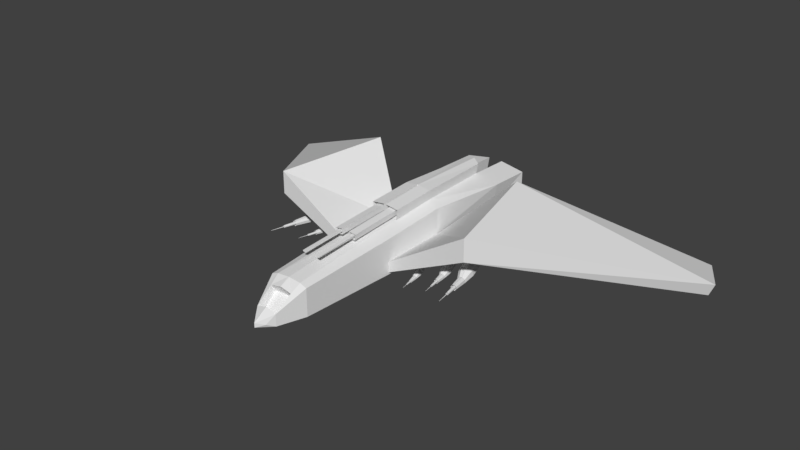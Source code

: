 # Source: EnemySpaceship.blend  (saved by Blender 2.78.0; exported with 4.5.12 LTS)
import bpy
from mathutils import Matrix  # noqa: F401  (used for matrix-valued properties, if any)

bpy.ops.wm.read_factory_settings(use_empty=True)
scene = bpy.context.scene
scene.name = 'Scene'

# ---- collections
col_collection_1 = bpy.data.collections.new('Collection 1'); scene.collection.children.link(col_collection_1)
col_collection_2 = bpy.data.collections.new('Collection 2'); scene.collection.children.link(col_collection_2)
col_collection_2.hide_render = True
col_collection_2.hide_viewport = True

# ---- materials (node trees are filled in below, after node groups)
mat_material = bpy.data.materials.new('Material')
mat_material.alpha_threshold = 0.0
mat_material.use_transparent_shadow = False
mat_material.roughness = 0.5
mat_material.line_color = (0.0, 0.0, 0.0, 1.0)

# ---- material node trees

# ---- world
world_world = bpy.data.worlds.new('World'); scene.world = world_world
world_world.color = (0.05088, 0.05088, 0.05088)
world_world.use_sun_shadow = False
world_world.sun_shadow_jitter_overblur = 0.0
world_world.cycles.sampling_method = 'MANUAL'

# ---- meshes
me_cube = bpy.data.meshes.new('Cube')
me_cube.from_pydata([(0.0, -7.739, 0.3014), (-1.0, -3.227, -0.517), (-1.403, 3.227, -0.75), (-0.4718, -7.739, 0.2637), (0.0, -8.48, -0.1797), (-1.0, -3.227, 1.0), (-1.403, 3.227, 1.075), (-0.3692, -8.48, -0.2001), (0.0, 2.7, -0.7784), (-0.3193, 3.227, -0.9203), (0.0, -8.683, -0.5015), (0.0, -3.227, -0.7906), (-0.5, -3.227, -0.7092), (-0.4539, -8.683, -0.2886), (0.0, 3.491, 1.349), (-0.3193, 3.227, 1.267), (0.0, -8.683, 0.2068), (-5.364e-07, -3.227, 1.274), (-0.5, -3.227, 1.192), (-0.2734, -9.006, -0.2845), (-0.4539, -8.683, -0.4329), (-0.4539, -8.683, 0.06809), (-0.8445, -7.515, 0.1715), (-0.8445, -7.515, -0.09796), (-0.5519, -7.515, 0.8478), (0.0, -7.515, 0.8954), (-0.5519, -7.515, -0.5476), (-1.0, -0.276, -0.517), (0.0, -7.942, -0.5609), (-1.021, -0.2689, 1.176), (-0.4926, -7.942, -0.5232), (0.0, -0.2689, 1.45), (-0.5205, -0.2689, 1.368), (-0.7015, -7.942, -0.1677), (0.0, -0.276, -0.2954), (-0.5, -0.276, -0.6874), (-0.7015, -7.942, 0.04534), (-0.7015, -7.942, 0.4911), (-1.0, -3.227, -0.4239), (-1.223, 3.227, -0.4239), (-0.4926, -7.942, 0.58), (0.0, 2.151, -0.5399), (-0.5, 3.227, -0.5054), (-0.7015, -7.942, -0.4343), (0.0, -7.515, -0.5952), (-1.0, -0.4963, -0.4239), (0.0, -7.942, 0.6879), (-1.0, -3.227, 0.03659), (-1.223, 3.227, 0.03659), (0.0, -9.291, -0.3718), (0.0, 2.942, 0.0466), (-0.5, 3.227, 0.04362), (-0.8445, -7.515, 0.7353), (0.0, -9.291, -0.1767), (-0.8445, -7.515, -0.4351), (-1.0, -0.276, 0.03659), (-3.473, 1.525, 2.437), (-3.473, 1.746, 1.245), (-4.503, -3.227, 1.245), (-4.503, -3.227, 2.217), (-0.5265, 4.387, -1.047), (-1.228, 4.387, -0.9225), (-1.228, 4.387, -0.5498), (-0.6435, 4.387, -0.6025), (-0.7448, 3.877, -0.8937), (-1.043, 3.877, -0.8408), (-1.043, 3.877, -0.6823), (-0.7946, 3.877, -0.7047), (-1.403, 5.074, 0.03659), (-1.403, 5.074, 1.0), (-0.3193, 5.074, 1.192), (-0.5, 5.074, 0.04362), (-1.076, 3.647, 0.3862), (-1.076, 3.647, 0.7159), (-0.7054, 3.647, 0.7817), (-0.7673, 3.647, 0.3886), (-0.7128, 4.563, -0.3673), (-1.19, 4.563, -0.3242), (-1.19, 4.563, -0.08068), (-0.7128, 4.563, -0.07696), (-0.775, 3.5, -0.3268), (-1.128, 3.5, -0.295), (-1.128, 3.5, -0.115), (-0.775, 3.5, -0.1123), (-1.427, 0.07306, -0.1357), (-1.605, -3.227, 0.4131), (-1.605, -3.227, -0.1357), (-1.633, 0.2414, 0.003224), (-1.897, -3.227, 0.003224), (-1.897, -3.227, 0.5947), (-2.214, 0.7162, 0.3952), (-2.719, -3.227, 0.3952), (-2.719, -3.227, 1.107), (-2.472, 0.9273, 0.5694), (-3.085, -3.227, 0.5694), (-3.085, -3.227, 1.335), (-2.928, 1.3, 0.8768), (-3.73, -3.227, 0.8768), (-3.73, -3.227, 1.736), (-3.201, 1.523, 1.061), (-4.117, -3.227, 1.061), (-4.117, -3.227, 1.977), (-1.0, -2.524, -0.517), (0.0, -2.524, -0.7906), (-0.5, -2.524, -0.7092), (-1.0, -2.524, -0.4239), (-4.258, -2.043, 1.245), (-1.563, -2.441, -0.1357), (-1.834, -2.401, 0.003224), (-2.599, -2.288, 0.3952), (-2.939, -2.237, 0.5694), (-3.539, -2.149, 0.8768), (-3.898, -2.096, 1.061), (-1.0, -2.251, -0.517), (0.0, -2.251, -0.7906), (-0.5, -2.251, -0.7092), (-1.0, -2.251, -0.4239), (-4.162, -1.582, 1.245), (-10.74, 4.529, -0.8193), (-1.546, -2.135, -0.1357), (-1.809, -2.08, 0.003224), (-2.552, -1.922, 0.3952), (-2.882, -1.853, 0.5694), (-3.465, -1.729, 0.8768), (-3.814, -1.656, 1.061), (-3.633, -2.137, 0.6923), (-3.992, -2.084, 0.8764), (-2.693, -2.276, 0.2107), (-3.033, -2.225, 0.3849), (-1.618, -2.345, -0.2544), (-1.778, -2.324, -0.2518), (-1.611, -2.184, -0.2506), (-1.767, -2.155, -0.2461), (-2.646, -1.91, 0.2107), (-2.976, -1.84, 0.3849), (-3.559, -1.717, 0.6923), (-3.907, -1.643, 0.8764), (-3.644, -2.028, 0.3626), (-3.931, -1.991, 0.3624), (-3.598, -1.731, 0.3867), (-3.877, -1.678, 0.3899), (-3.433, -1.618, 0.3154), (-3.546, -2.19, 0.1746), (-3.46, -1.559, 0.09538), (-3.573, -2.13, -0.0454), (-3.637, -1.492, -0.03433), (-3.75, -2.063, -0.1751), (-3.86, -1.456, 0.00225), (-3.974, -2.028, -0.1385), (-4.0, -1.473, 0.1837), (-4.113, -2.045, 0.04292), (-3.973, -1.533, 0.4037), (-4.087, -2.105, 0.2629), (-3.796, -1.6, 0.5334), (-3.91, -2.172, 0.3926), (-3.572, -1.635, 0.4968), (-3.686, -2.207, 0.3561), (-3.785, -2.581, -0.09663), (-3.77, -2.58, 0.03202), (-3.884, -2.565, -0.1774), (-4.011, -2.54, -0.163), (-4.089, -2.521, -0.06181), (-4.074, -2.52, 0.06684), (-3.975, -2.536, 0.1476), (-3.848, -2.561, 0.1332), (-3.947, -3.195, -0.05122), (-3.936, -3.194, 0.03993), (-4.018, -3.183, -0.1085), (-4.107, -3.166, -0.09823), (-4.163, -3.152, -0.02655), (-4.152, -3.151, 0.06461), (-4.081, -3.163, 0.1218), (-3.992, -3.181, 0.1116), (-3.871, -2.622, -0.05233), (-3.863, -2.622, 0.009711), (-3.919, -2.615, -0.09128), (-3.98, -2.603, -0.08433), (-4.018, -2.594, -0.03554), (-4.01, -2.593, 0.0265), (-3.962, -2.601, 0.06545), (-3.901, -2.613, 0.0585), (-4.104, -3.696, -0.0007644), (-4.099, -3.695, 0.039), (-4.135, -3.691, -0.02573), (-4.174, -3.683, -0.02127), (-4.198, -3.677, 0.009998), (-4.193, -3.677, 0.04976), (-4.162, -3.682, 0.07473), (-4.123, -3.69, 0.07027), (-4.032, -3.196, -0.004613), (-4.03, -3.196, 0.01422), (-4.047, -3.194, -0.01644), (-4.065, -3.19, -0.01432), (-4.077, -3.188, 0.0004836), (-4.074, -3.187, 0.01931), (-4.06, -3.19, 0.03114), (-4.041, -3.194, 0.02903), (-4.261, -4.296, 0.043), (-4.261, -4.295, 0.04707), (-4.264, -4.295, 0.04044), (-4.268, -4.294, 0.0409), (-4.271, -4.294, 0.0441), (-4.27, -4.294, 0.04818), (-4.267, -4.294, 0.05073), (-4.263, -4.295, 0.05028), (-2.634, -1.827, 0.04341), (-2.717, -2.245, -0.05945), (-2.653, -1.784, -0.1174), (-2.736, -2.202, -0.2202), (-2.783, -1.735, -0.2121), (-2.865, -2.153, -0.315), (-2.946, -1.709, -0.1854), (-3.029, -2.127, -0.2883), (-3.048, -1.722, -0.05282), (-3.131, -2.139, -0.1557), (-3.028, -1.765, 0.1079), (-3.111, -2.183, 0.00508), (-2.899, -1.814, 0.2027), (-2.982, -2.232, 0.09986), (-2.736, -1.84, 0.176), (-2.819, -2.258, 0.07313), (-2.891, -2.531, -0.2577), (-2.88, -2.53, -0.1636), (-2.964, -2.519, -0.3167), (-3.056, -2.501, -0.3061), (-3.113, -2.487, -0.2322), (-3.102, -2.486, -0.1382), (-3.029, -2.498, -0.07919), (-2.937, -2.516, -0.08972), (-3.009, -2.979, -0.2245), (-3.001, -2.979, -0.1579), (-3.061, -2.971, -0.2663), (-3.126, -2.958, -0.2588), (-3.167, -2.948, -0.2064), (-3.159, -2.948, -0.1398), (-3.108, -2.956, -0.09802), (-3.042, -2.969, -0.1055), (-2.954, -2.561, -0.2253), (-2.948, -2.561, -0.1799), (-2.989, -2.555, -0.2537), (-3.033, -2.547, -0.2487), (-3.061, -2.54, -0.213), (-3.056, -2.539, -0.1677), (-3.02, -2.545, -0.1392), (-2.976, -2.554, -0.1443), (-3.124, -3.346, -0.1876), (-3.12, -3.345, -0.1585), (-3.146, -3.342, -0.2058), (-3.175, -3.336, -0.2026), (-3.193, -3.332, -0.1797), (-3.189, -3.332, -0.1507), (-3.167, -3.335, -0.1324), (-3.138, -3.341, -0.1357), (-3.071, -2.981, -0.1904), (-3.07, -2.98, -0.1767), (-3.082, -2.979, -0.1991), (-3.096, -2.976, -0.1975), (-3.104, -2.974, -0.1867), (-3.102, -2.974, -0.1729), (-3.092, -2.976, -0.1643), (-3.078, -2.978, -0.1658), (-3.239, -3.784, -0.1556), (-3.239, -3.784, -0.1526), (-3.241, -3.783, -0.1575), (-3.244, -3.783, -0.1572), (-3.246, -3.782, -0.1548), (-3.246, -3.782, -0.1518), (-3.243, -3.783, -0.15), (-3.24, -3.783, -0.1503), (-1.517, -2.128, -0.4643), (-1.577, -2.43, -0.5388), (-1.531, -2.096, -0.5807), (-1.591, -2.399, -0.6551), (-1.624, -2.061, -0.6492), (-1.684, -2.363, -0.7237), (-1.743, -2.042, -0.6299), (-1.803, -2.344, -0.7043), (-1.816, -2.051, -0.534), (-1.876, -2.353, -0.6084), (-1.802, -2.083, -0.4176), (-1.862, -2.385, -0.4921), (-1.737, -2.118, -0.3491), (-1.797, -2.42, -0.4235), (-1.619, -2.137, -0.3684), (-1.679, -2.439, -0.4428), (-1.703, -2.637, -0.6822), (-1.695, -2.636, -0.6142), (-1.755, -2.628, -0.7249), (-1.822, -2.615, -0.7173), (-1.864, -2.605, -0.6638), (-1.856, -2.604, -0.5957), (-1.803, -2.613, -0.553), (-1.736, -2.626, -0.5607), (-1.788, -2.961, -0.6582), (-1.783, -2.961, -0.61), (-1.826, -2.955, -0.6884), (-1.873, -2.946, -0.683), (-1.903, -2.939, -0.6451), (-1.897, -2.938, -0.5969), (-1.86, -2.944, -0.5667), (-1.812, -2.954, -0.5721), (-1.748, -2.659, -0.6588), (-1.744, -2.658, -0.6259), (-1.774, -2.655, -0.6793), (-1.806, -2.648, -0.6757), (-1.826, -2.643, -0.6499), (-1.822, -2.643, -0.6171), (-1.797, -2.647, -0.5965), (-1.764, -2.654, -0.6002), (-1.871, -3.226, -0.6315), (-1.869, -3.226, -0.6105), (-1.888, -3.224, -0.6447), (-1.908, -3.22, -0.6423), (-1.921, -3.216, -0.6258), (-1.919, -3.216, -0.6048), (-1.902, -3.219, -0.5916), (-1.882, -3.223, -0.5939), (-1.833, -2.962, -0.6335), (-1.832, -2.962, -0.6236), (-1.841, -2.961, -0.6398), (-1.851, -2.959, -0.6387), (-1.857, -2.958, -0.6308), (-1.856, -2.957, -0.6209), (-1.848, -2.959, -0.6146), (-1.838, -2.961, -0.6157), (-1.955, -3.543, -0.6083), (-1.954, -3.543, -0.6062), (-1.956, -3.543, -0.6097), (-1.958, -3.543, -0.6095), (-1.96, -3.542, -0.6078), (-1.959, -3.542, -0.6056), (-1.958, -3.542, -0.6043), (-1.956, -3.543, -0.6045), (-10.52, 4.529, -1.359), (-9.658, 6.573, -1.336), (-9.658, 6.573, -1.231), (0.0, 3.507, 1.8), (-0.3964, 3.244, 1.719), (0.0, -0.2524, 1.901), (-0.5977, -0.2524, 1.819), (-0.5205, -0.2689, 1.368), (0.0, -0.2689, 1.45), (-0.5977, -0.2524, 1.819), (0.0, -0.2524, 1.901), (-0.0187, 2.731, -0.7867), (-0.02928, -3.227, -0.7859), (-0.0187, 3.475, 1.344), (-0.02929, -3.227, 1.269), (-0.02763, -7.739, 0.2992), (-0.02162, -8.48, -0.1809), (-0.02658, -8.683, 0.1987), (-0.03049, -0.2689, 1.445), (-0.02928, -0.276, -0.3184), (-0.03049, -0.2689, 1.445), (-0.02885, -7.942, -0.5587), (-0.03232, -7.515, 0.8926), (-0.02885, -7.942, 0.6816), (-0.03232, -7.515, -0.5924), (-0.02928, 2.214, -0.5379), (-0.02928, 2.958, 0.04642), (-0.01602, -9.275, -0.3667), (-0.01602, -9.275, -0.183), (-0.02928, -2.524, -0.7859), (-0.02928, -2.251, -0.7859), (-0.02658, -8.683, -0.4974), (-0.02322, 3.492, 1.795), (-0.03501, -0.2524, 1.896), (-0.03501, -0.2524, 1.896), (-0.6083, -2.265, 1.726), (-0.5311, -2.242, 1.275), (-0.04109, -2.249, 1.351), (-0.04561, -2.271, 1.802), (-0.4636, -0.4922, 1.731), (-0.4211, -0.4798, 1.483), (-0.1509, -0.4834, 1.525), (-0.1534, -0.4959, 1.774), (-0.4847, -4.513, 1.528), (-0.4422, -4.501, 1.279), (-0.172, -4.505, 1.321), (-0.1745, -4.517, 1.57), (-0.3915, -2.377, 1.585), (-0.3699, -2.371, 1.459), (-0.233, -2.372, 1.48), (-0.2342, -2.379, 1.606), (-0.4124, -6.357, 1.354), (-0.3908, -6.351, 1.299), (-0.2539, -6.353, 1.308), (-0.2551, -6.359, 1.363)], [], [(104, 12, 1, 102), (32, 29, 5, 18), (55, 29, 6, 48), (42, 9, 60, 63), (358, 344, 9, 42), (21, 13, 19), (353, 32, 18, 347), (362, 345, 12, 104), (356, 40, 3, 348), (347, 18, 24, 355), (1, 12, 26, 54), (47, 38, 23, 22), (345, 11, 44, 357), (5, 47, 22, 52), (350, 16, 4, 349), (348, 3, 7, 349), (344, 352, 35, 9), (43, 30, 20), (40, 37, 21), (353, 31, 341, 351), (37, 36, 13, 21), (36, 33, 13), (47, 5, 29, 55), (354, 28, 10, 364), (6, 340, 15), (9, 35, 27, 2), (40, 21, 7, 3), (113, 116, 45, 27), (38, 1, 54, 23), (359, 358, 42, 51), (33, 43, 20, 13), (54, 26, 30, 43), (42, 39, 77, 76), (27, 45, 39, 2), (24, 52, 37, 40), (52, 22, 36, 37), (48, 6, 69, 68), (22, 23, 33, 36), (357, 44, 28, 354), (346, 359, 51, 15), (364, 10, 49, 360), (355, 24, 40, 356), (45, 84, 55), (23, 54, 43, 33), (18, 5, 52, 24), (45, 55, 48, 39), (350, 21, 361), (13, 20, 19), (59, 55, 56), (112, 100, 58, 106), (100, 101, 59, 58), (360, 49, 53, 361), (63, 60, 64, 67), (39, 42, 63, 62), (9, 2, 61, 60), (2, 39, 62, 61), (67, 64, 65, 66), (60, 61, 65, 64), (62, 63, 67, 66), (61, 62, 66, 65), (71, 68, 72, 75), (51, 48, 68, 71), (15, 51, 71, 70), (6, 15, 70, 69), (74, 75, 72, 73), (69, 70, 74, 73), (70, 71, 75, 74), (68, 69, 73, 72), (78, 79, 83, 82), (39, 48, 78, 77), (48, 51, 79, 78), (51, 42, 76, 79), (83, 80, 81, 82), (77, 78, 82, 81), (79, 76, 80, 83), (76, 77, 81, 80), (38, 47, 85, 86), (105, 38, 86, 107), (86, 85, 89, 88), (107, 86, 88, 108), (88, 89, 92, 91), (108, 88, 91, 109), (91, 92, 95, 94), (109, 91, 94, 110), (94, 95, 98, 97), (110, 94, 97, 111), (97, 98, 101, 100), (111, 97, 100, 112), (55, 59, 47), (55, 84, 56), (122, 121, 133, 134), (122, 110, 111, 123), (112, 124, 136, 126), (120, 108, 109, 121), (107, 108, 130, 129), (116, 105, 107, 119), (124, 112, 106, 117), (1, 38, 105, 102), (363, 362, 104, 115), (115, 104, 102, 113), (35, 115, 113, 27), (352, 363, 115, 35), (99, 124, 117, 57), (45, 116, 119, 84), (84, 119, 120, 87), (87, 120, 121, 90), (90, 121, 122, 93), (93, 122, 123, 96), (96, 123, 124, 99), (102, 105, 116, 113), (131, 283, 281, 132), (121, 109, 127, 133), (109, 110, 128, 127), (110, 122, 134, 128), (120, 119, 131, 132), (119, 107, 129, 131), (124, 123, 135, 136), (123, 111, 125, 135), (108, 120, 132, 130), (111, 112, 126, 125), (127, 220, 219, 133), (139, 137, 138, 140), (141, 142, 144, 143), (143, 144, 146, 145), (145, 146, 148, 147), (147, 148, 150, 149), (149, 150, 152, 151), (151, 152, 154, 153), (150, 148, 160, 161), (155, 156, 142, 141), (141, 143, 145, 147, 149, 151, 153, 155), (160, 159, 167, 168), (156, 154, 163, 164), (146, 144, 157, 159), (152, 150, 161, 162), (142, 156, 164, 158), (144, 142, 158, 157), (148, 146, 159, 160), (154, 152, 162, 163), (168, 167, 175, 176), (157, 158, 166, 165), (158, 164, 172, 166), (163, 162, 170, 171), (161, 160, 168, 169), (159, 157, 165, 167), (164, 163, 171, 172), (162, 161, 169, 170), (177, 176, 184, 185), (165, 166, 174, 173), (166, 172, 180, 174), (171, 170, 178, 179), (169, 168, 176, 177), (167, 165, 173, 175), (172, 171, 179, 180), (170, 169, 177, 178), (182, 188, 196, 190), (175, 173, 181, 183), (180, 179, 187, 188), (178, 177, 185, 186), (176, 175, 183, 184), (173, 174, 182, 181), (174, 180, 188, 182), (179, 178, 186, 187), (194, 193, 201, 202), (187, 186, 194, 195), (185, 184, 192, 193), (183, 181, 189, 191), (188, 187, 195, 196), (186, 185, 193, 194), (184, 183, 191, 192), (181, 182, 190, 189), (197, 198, 204, 203, 202, 201, 200, 199), (192, 191, 199, 200), (189, 190, 198, 197), (190, 196, 204, 198), (195, 194, 202, 203), (193, 192, 200, 201), (191, 189, 197, 199), (196, 195, 203, 204), (205, 206, 208, 207), (207, 208, 210, 209), (209, 210, 212, 211), (211, 212, 214, 213), (213, 214, 216, 215), (215, 216, 218, 217), (214, 212, 224, 225), (217, 218, 220, 219), (219, 220, 206, 205), (224, 223, 231, 232), (220, 218, 227, 228), (210, 208, 221, 223), (216, 214, 225, 226), (206, 220, 228, 222), (208, 206, 222, 221), (212, 210, 223, 224), (218, 216, 226, 227), (232, 231, 239, 240), (221, 222, 230, 229), (222, 228, 236, 230), (227, 226, 234, 235), (225, 224, 232, 233), (223, 221, 229, 231), (228, 227, 235, 236), (226, 225, 233, 234), (241, 240, 248, 249), (229, 230, 238, 237), (230, 236, 244, 238), (235, 234, 242, 243), (233, 232, 240, 241), (231, 229, 237, 239), (236, 235, 243, 244), (234, 233, 241, 242), (246, 252, 260, 254), (239, 237, 245, 247), (244, 243, 251, 252), (242, 241, 249, 250), (240, 239, 247, 248), (237, 238, 246, 245), (238, 244, 252, 246), (243, 242, 250, 251), (258, 257, 265, 266), (251, 250, 258, 259), (249, 248, 256, 257), (247, 245, 253, 255), (252, 251, 259, 260), (250, 249, 257, 258), (248, 247, 255, 256), (245, 246, 254, 253), (256, 255, 263, 264), (253, 254, 262, 261), (254, 260, 268, 262), (259, 258, 266, 267), (257, 256, 264, 265), (255, 253, 261, 263), (260, 259, 267, 268), (205, 207, 209, 211, 213, 215, 217, 219), (269, 270, 272, 271), (271, 272, 274, 273), (273, 274, 276, 275), (275, 276, 278, 277), (277, 278, 280, 279), (279, 280, 282, 281), (278, 276, 288, 289), (132, 281, 282, 130), (283, 284, 270, 269), (288, 287, 295, 296), (284, 282, 291, 292), (274, 272, 285, 287), (280, 278, 289, 290), (270, 284, 292, 286), (272, 270, 286, 285), (276, 274, 287, 288), (282, 280, 290, 291), (296, 295, 303, 304), (285, 286, 294, 293), (286, 292, 300, 294), (291, 290, 298, 299), (289, 288, 296, 297), (287, 285, 293, 295), (292, 291, 299, 300), (290, 289, 297, 298), (305, 304, 312, 313), (293, 294, 302, 301), (294, 300, 308, 302), (299, 298, 306, 307), (297, 296, 304, 305), (295, 293, 301, 303), (300, 299, 307, 308), (298, 297, 305, 306), (310, 316, 324, 318), (303, 301, 309, 311), (308, 307, 315, 316), (306, 305, 313, 314), (304, 303, 311, 312), (301, 302, 310, 309), (302, 308, 316, 310), (307, 306, 314, 315), (322, 321, 329, 330), (315, 314, 322, 323), (313, 312, 320, 321), (311, 309, 317, 319), (316, 315, 323, 324), (314, 313, 321, 322), (312, 311, 319, 320), (309, 310, 318, 317), (320, 319, 327, 328), (317, 318, 326, 325), (318, 324, 332, 326), (323, 322, 330, 331), (321, 320, 328, 329), (319, 317, 325, 327), (324, 323, 331, 332), (269, 271, 273, 275, 277, 279, 281, 283), (136, 153, 154, 126), (126, 154, 156, 125), (135, 125, 156, 155), (135, 155, 153, 136), (133, 219, 217, 134), (218, 128, 134, 217), (220, 127, 128, 218), (131, 129, 284, 283), (130, 282, 284, 129), (58, 59, 118, 333), (118, 335, 333), (58, 333, 57), (333, 334, 57), (56, 57, 334, 335), (342, 367, 337), (15, 32, 339, 337), (346, 15, 337, 365), (351, 341, 343, 367), (339, 32, 340, 342), (366, 339, 342, 367), (338, 366, 367, 343), (342, 340, 369, 368), (14, 346, 365, 336), (336, 365, 366, 338), (34, 114, 363, 352), (114, 103, 362, 363), (19, 360, 361), (16, 350, 361, 53), (25, 355, 356, 46), (20, 364, 360, 19), (14, 50, 359, 346), (26, 357, 354, 30), (50, 41, 358, 359), (30, 354, 364, 20), (32, 353, 351, 340), (8, 34, 352, 344), (0, 348, 349, 4), (21, 350, 349, 7), (12, 345, 357, 26), (17, 347, 355, 25), (46, 356, 348, 0), (103, 11, 345, 362), (31, 353, 347, 17), (41, 8, 344, 358), (371, 368, 372, 375), (340, 351, 370, 369), (351, 367, 371, 370), (367, 342, 368, 371), (374, 375, 379, 378), (368, 369, 373, 372), (370, 371, 375, 374), (369, 370, 374, 373), (379, 376, 380, 383), (373, 374, 378, 377), (375, 372, 376, 379), (372, 373, 377, 376), (383, 380, 384, 387), (376, 377, 381, 380), (378, 379, 383, 382), (377, 378, 382, 381), (385, 386, 387, 384), (380, 381, 385, 384), (382, 383, 387, 386), (381, 382, 386, 385), (118, 59, 56), (56, 335, 118), (335, 334, 333), (57, 56, 84), (6, 29, 340), (337, 367, 365), (361, 21, 19)])
me_cube.materials.append(mat_material)
me_cube.use_remesh_preserve_volume = False
me_cube.use_remesh_preserve_attributes = False
me_cube.use_mirror_vertex_groups = False
me_cube.update()
me_cube_004 = bpy.data.meshes.new('Cube.004')
me_cube_004.from_pydata([(0.0, -1.0, 0.0), (0.0, 1.0, 0.0), (-1.0, -0.4, -1.0), (-1.0, -0.4, 1.0), (1.0, -0.4, -1.0), (1.0, -0.4, 1.0)], [], [(2, 3, 1), (4, 5, 0), (2, 4, 0), (5, 3, 0), (1, 3, 5), (1, 4, 2), (1, 5, 4), (0, 3, 2)])
me_cube_004.use_remesh_preserve_volume = False
me_cube_004.use_remesh_preserve_attributes = False
me_cube_004.use_mirror_vertex_groups = False
me_cube_004.update()

# ---- objects
ob_cube = bpy.data.objects.new('Cube', me_cube)
ob_cube_001 = bpy.data.objects.new('Cube.001', me_cube_004)

# ---- transforms, parenting, visibility, modifiers, constraints
ob_cube.location = (-0.6753, -1.21, 2.709)
ob_cube.scale = (4.54, 4.54, 4.54)
ob_cube.lock_rotations_4d = False
ob_cube.empty_display_type = 'ARROWS'
ob_cube.lineart.crease_threshold = 0.0
_m = ob_cube.modifiers.new('Mirror', 'MIRROR')
_m.use_clip = True
ob_cube_001.location = (0.5571, 0.7642, 0.2852)
ob_cube_001.rotation_euler = (0.0, 0.7854, 0.0)
ob_cube_001.scale = (1.0, 2.4, 1.0)
ob_cube_001.lineart.crease_threshold = 0.0

# ---- collection membership
col_collection_1.objects.link(ob_cube)
col_collection_2.objects.link(ob_cube_001)

# ---- scene / render settings (as saved in the file)
scene.frame_start = 1; scene.frame_end = 250; scene.frame_set(2)
scene.render.engine = 'BLENDER_EEVEE_NEXT'
scene.render.resolution_percentage = 50
scene.render.dither_intensity = 0.0
scene.cycles.use_denoising = False
scene.cycles.samples = 128
scene.cycles.sampling_pattern = 'TABULATED_SOBOL'
scene.cycles.light_sampling_threshold = 0.0
scene.cycles.use_adaptive_sampling = False
scene.cycles.use_light_tree = False
scene.cycles.blur_glossy = 0.0
scene.cycles.sample_clamp_indirect = 0.0
scene.view_settings.view_transform = 'Standard'
bpy.context.view_layer.update()

# ---- added for rendering (the .blend has no active camera and no usable light): camera, sun
cam_auto = bpy.data.cameras.new('AutoCamera')
cam_auto.lens = 50.0
cam_auto.sensor_width = 36.0
cam_auto.clip_end = 1988.79
ob_auto_camera = bpy.data.objects.new('AutoCamera', cam_auto)
scene.collection.objects.link(ob_auto_camera)
ob_auto_camera.location = (112.647, -143.366, 95.816)
ob_auto_camera.rotation_euler = (1.09748, -7.21219e-08, 0.694738)
scene.camera = ob_auto_camera
light_auto_sun = bpy.data.lights.new('AutoSun', 'SUN')
light_auto_sun.energy = 3.0
light_auto_sun.angle = 0.0523599
ob_auto_sun = bpy.data.objects.new('AutoSun', light_auto_sun)
scene.collection.objects.link(ob_auto_sun)
ob_auto_sun.rotation_euler = (0.872665, 0.174533, 0.523599)
bpy.context.view_layer.update()
